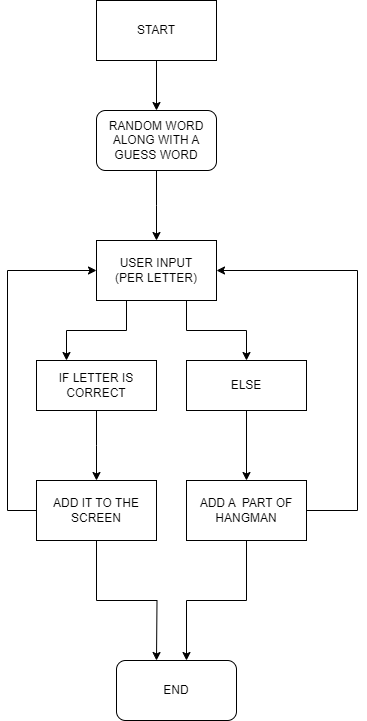

The diagram above was exported from draw.io. Its source (the exported page's mxGraphModel, read from the mxfile embedded in the PNG):
<mxGraphModel dx="1100" dy="648" grid="1" gridSize="10" guides="1" tooltips="1" connect="1" arrows="1" fold="1" page="1" pageScale="1" pageWidth="827" pageHeight="1169" math="0" shadow="0">
  <root>
    <mxCell id="0" />
    <mxCell id="1" parent="0" />
    <mxCell id="5SFcQ1sTIi94WVz4kWWf-3" style="edgeStyle=orthogonalEdgeStyle;rounded=0;orthogonalLoop=1;jettySize=auto;html=1;entryX=0.5;entryY=0;entryDx=0;entryDy=0;" edge="1" parent="1" source="5SFcQ1sTIi94WVz4kWWf-1" target="5SFcQ1sTIi94WVz4kWWf-2">
      <mxGeometry relative="1" as="geometry" />
    </mxCell>
    <mxCell id="5SFcQ1sTIi94WVz4kWWf-1" value="START" style="rounded=0;whiteSpace=wrap;html=1;" vertex="1" parent="1">
      <mxGeometry x="130" y="40" width="120" height="60" as="geometry" />
    </mxCell>
    <mxCell id="5SFcQ1sTIi94WVz4kWWf-4" style="edgeStyle=orthogonalEdgeStyle;rounded=0;orthogonalLoop=1;jettySize=auto;html=1;" edge="1" parent="1" source="5SFcQ1sTIi94WVz4kWWf-2">
      <mxGeometry relative="1" as="geometry">
        <mxPoint x="190" y="280" as="targetPoint" />
      </mxGeometry>
    </mxCell>
    <mxCell id="5SFcQ1sTIi94WVz4kWWf-2" value="RANDOM WORD ALONG WITH A GUESS WORD" style="rounded=1;whiteSpace=wrap;html=1;" vertex="1" parent="1">
      <mxGeometry x="130" y="150" width="120" height="60" as="geometry" />
    </mxCell>
    <mxCell id="5SFcQ1sTIi94WVz4kWWf-7" style="edgeStyle=orthogonalEdgeStyle;rounded=0;orthogonalLoop=1;jettySize=auto;html=1;exitX=1;exitY=0.5;exitDx=0;exitDy=0;entryX=1;entryY=0.5;entryDx=0;entryDy=0;" edge="1" parent="1" source="5SFcQ1sTIi94WVz4kWWf-5" target="5SFcQ1sTIi94WVz4kWWf-5">
      <mxGeometry relative="1" as="geometry">
        <mxPoint x="260" y="310" as="targetPoint" />
      </mxGeometry>
    </mxCell>
    <mxCell id="5SFcQ1sTIi94WVz4kWWf-10" style="edgeStyle=orthogonalEdgeStyle;rounded=0;orthogonalLoop=1;jettySize=auto;html=1;exitX=0.25;exitY=1;exitDx=0;exitDy=0;entryX=0.25;entryY=0;entryDx=0;entryDy=0;" edge="1" parent="1" source="5SFcQ1sTIi94WVz4kWWf-5" target="5SFcQ1sTIi94WVz4kWWf-8">
      <mxGeometry relative="1" as="geometry" />
    </mxCell>
    <mxCell id="5SFcQ1sTIi94WVz4kWWf-14" style="edgeStyle=orthogonalEdgeStyle;rounded=0;orthogonalLoop=1;jettySize=auto;html=1;exitX=0.75;exitY=1;exitDx=0;exitDy=0;entryX=0.5;entryY=0;entryDx=0;entryDy=0;" edge="1" parent="1" source="5SFcQ1sTIi94WVz4kWWf-5" target="5SFcQ1sTIi94WVz4kWWf-15">
      <mxGeometry relative="1" as="geometry">
        <mxPoint x="270" y="380" as="targetPoint" />
      </mxGeometry>
    </mxCell>
    <mxCell id="5SFcQ1sTIi94WVz4kWWf-5" value="USER INPUT&lt;br&gt;(PER LETTER)" style="rounded=0;whiteSpace=wrap;html=1;" vertex="1" parent="1">
      <mxGeometry x="130" y="280" width="120" height="60" as="geometry" />
    </mxCell>
    <mxCell id="5SFcQ1sTIi94WVz4kWWf-11" style="edgeStyle=orthogonalEdgeStyle;rounded=0;orthogonalLoop=1;jettySize=auto;html=1;" edge="1" parent="1" source="5SFcQ1sTIi94WVz4kWWf-8">
      <mxGeometry relative="1" as="geometry">
        <mxPoint x="130" y="519.9999999999999" as="targetPoint" />
      </mxGeometry>
    </mxCell>
    <mxCell id="5SFcQ1sTIi94WVz4kWWf-8" value="IF LETTER IS CORRECT" style="rounded=0;whiteSpace=wrap;html=1;" vertex="1" parent="1">
      <mxGeometry x="70" y="400" width="120" height="50" as="geometry" />
    </mxCell>
    <mxCell id="5SFcQ1sTIi94WVz4kWWf-13" style="edgeStyle=orthogonalEdgeStyle;rounded=0;orthogonalLoop=1;jettySize=auto;html=1;" edge="1" parent="1" source="5SFcQ1sTIi94WVz4kWWf-12" target="5SFcQ1sTIi94WVz4kWWf-5">
      <mxGeometry relative="1" as="geometry">
        <mxPoint x="40" y="300" as="targetPoint" />
        <Array as="points">
          <mxPoint x="41" y="550" />
          <mxPoint x="41" y="310" />
        </Array>
      </mxGeometry>
    </mxCell>
    <mxCell id="5SFcQ1sTIi94WVz4kWWf-19" style="edgeStyle=orthogonalEdgeStyle;rounded=0;orthogonalLoop=1;jettySize=auto;html=1;" edge="1" parent="1" source="5SFcQ1sTIi94WVz4kWWf-12">
      <mxGeometry relative="1" as="geometry">
        <mxPoint x="190" y="700" as="targetPoint" />
      </mxGeometry>
    </mxCell>
    <mxCell id="5SFcQ1sTIi94WVz4kWWf-12" value="ADD IT TO THE SCREEN" style="rounded=0;whiteSpace=wrap;html=1;" vertex="1" parent="1">
      <mxGeometry x="70" y="520" width="120" height="60" as="geometry" />
    </mxCell>
    <mxCell id="5SFcQ1sTIi94WVz4kWWf-17" style="edgeStyle=orthogonalEdgeStyle;rounded=0;orthogonalLoop=1;jettySize=auto;html=1;entryX=0.5;entryY=0;entryDx=0;entryDy=0;" edge="1" parent="1" source="5SFcQ1sTIi94WVz4kWWf-15" target="5SFcQ1sTIi94WVz4kWWf-16">
      <mxGeometry relative="1" as="geometry" />
    </mxCell>
    <mxCell id="5SFcQ1sTIi94WVz4kWWf-15" value="ELSE" style="rounded=0;whiteSpace=wrap;html=1;" vertex="1" parent="1">
      <mxGeometry x="220" y="400" width="120" height="50" as="geometry" />
    </mxCell>
    <mxCell id="5SFcQ1sTIi94WVz4kWWf-18" style="edgeStyle=orthogonalEdgeStyle;rounded=0;orthogonalLoop=1;jettySize=auto;html=1;exitX=1;exitY=0.5;exitDx=0;exitDy=0;entryX=1;entryY=0.5;entryDx=0;entryDy=0;entryPerimeter=0;" edge="1" parent="1" source="5SFcQ1sTIi94WVz4kWWf-16" target="5SFcQ1sTIi94WVz4kWWf-5">
      <mxGeometry relative="1" as="geometry">
        <mxPoint x="260" y="310" as="targetPoint" />
        <Array as="points">
          <mxPoint x="391" y="550" />
          <mxPoint x="391" y="310" />
        </Array>
      </mxGeometry>
    </mxCell>
    <mxCell id="5SFcQ1sTIi94WVz4kWWf-16" value="ADD A&amp;nbsp; PART OF HANGMAN" style="rounded=0;whiteSpace=wrap;html=1;" vertex="1" parent="1">
      <mxGeometry x="220" y="520" width="120" height="60" as="geometry" />
    </mxCell>
    <mxCell id="5SFcQ1sTIi94WVz4kWWf-20" style="edgeStyle=orthogonalEdgeStyle;rounded=0;orthogonalLoop=1;jettySize=auto;html=1;exitX=0.5;exitY=1;exitDx=0;exitDy=0;" edge="1" parent="1" source="5SFcQ1sTIi94WVz4kWWf-16">
      <mxGeometry relative="1" as="geometry">
        <mxPoint x="220" y="700" as="targetPoint" />
        <mxPoint x="260" y="585" as="sourcePoint" />
        <Array as="points">
          <mxPoint x="280" y="640" />
          <mxPoint x="220" y="640" />
        </Array>
      </mxGeometry>
    </mxCell>
    <mxCell id="5SFcQ1sTIi94WVz4kWWf-22" value="END" style="rounded=1;whiteSpace=wrap;html=1;" vertex="1" parent="1">
      <mxGeometry x="150" y="700" width="120" height="60" as="geometry" />
    </mxCell>
  </root>
</mxGraphModel>